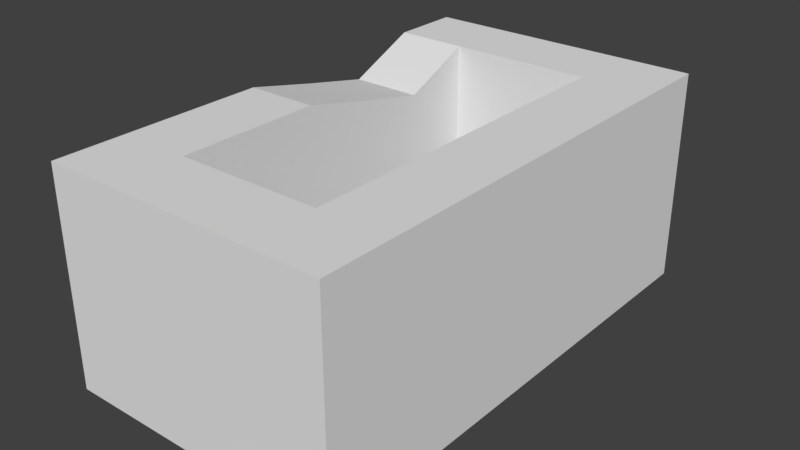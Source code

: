 # Source: House_2.blend  (saved by Blender 2.77.0; exported with 4.5.12 LTS)
import bpy
from mathutils import Matrix  # noqa: F401  (used for matrix-valued properties, if any)

bpy.ops.wm.read_factory_settings(use_empty=True)
scene = bpy.context.scene
scene.name = 'Scene'

# ---- collections
col_collection_1 = bpy.data.collections.new('Collection 1'); scene.collection.children.link(col_collection_1)

# ---- materials (node trees are filled in below, after node groups)
mat_material = bpy.data.materials.new('Material')
mat_material.alpha_threshold = 0.0
mat_material.use_transparent_shadow = False
mat_material.roughness = 0.5
mat_material.line_color = (0.0, 0.0, 0.0, 1.0)

# ---- material node trees

# ---- world
world_world = bpy.data.worlds.new('World'); scene.world = world_world
world_world.color = (0.05088, 0.05088, 0.05088)
world_world.use_sun_shadow = False
world_world.sun_shadow_jitter_overblur = 0.0
world_world.cycles.sampling_method = 'MANUAL'

# ---- meshes
me_cube = bpy.data.meshes.new('Cube')
me_cube.from_pydata([(1.0, -1.0, 4.371e-08), (-3.678e-08, -1.068, -0.06809), (3.0, -1.0, 4.609e-07), (3.0, 2.682e-07, 8.186e-07), (1.0, -2.98e-08, 4.013e-07), (-1.788e-07, -2.98e-08, -7.55e-08), (3.0, 2.682e-07, -1.0), (3.0, 2.479e-07, -3.0), (1.949e-07, -1.068, -0.9319), (1.0, -2.98e-08, -1.0), (5.96e-08, -2.98e-08, -1.0), (2.0, 8.941e-08, 6.398e-07), (2.0, 8.941e-08, -1.0), (2.0, -1.0, 2.821e-07), (2.0, 6.904e-08, -3.0), (4.0, -1.0, -1.0), (4.0, -1.0, 4.609e-07), (4.0, 2.682e-07, -1.0), (4.0, 2.682e-07, 8.186e-07), (1.863e-07, -5.017e-08, -3.0), (1.0, -2.0, 5.116e-08), (2.528e-07, -1.932, -0.9319), (2.115e-08, -1.932, -0.06809), (1.0, -5.017e-08, -3.0), (3.0, -2.0, 4.684e-07), (2.0, -1.0, -2.0), (3.353e-07, -1.0, -3.0), (4.0, -2.0, -1.0), (4.0, -2.0, 4.684e-07), (3.353e-07, -6.0, -1.0), (6.706e-08, -6.0, 1.942e-07), (4.0, -2.0, -3.0), (4.0, -1.0, -3.0), (4.0, -6.0, -1.0), (4.0, -6.0, 7.307e-07), (1.0, -7.0, 3.134e-07), (3.949e-07, -7.0, -1.0), (1.267e-07, -7.0, 1.942e-07), (3.0, -7.0, 7.307e-07), (2.0, -7.0, 5.518e-07), (4.0, -7.0, -1.0), (4.0, -7.0, 7.307e-07), (4.0, -1.0, -2.0), (4.0, -2.0, -2.0), (2.086e-07, -1.0, -2.0), (1.0, -1.172e-07, -2.0), (5.96e-08, -1.172e-07, -2.0), (2.0, 1.984e-09, -2.0), (3.0, 1.808e-07, -2.0), (4.0, 1.808e-07, -2.0), (2.757e-07, -2.0, -2.0), (3.353e-07, -6.0, -2.0), (4.0, -6.0, -2.0), (3.949e-07, -7.0, -2.0), (4.0, -7.0, -2.0), (4.0, 2.479e-07, -3.0), (4.023e-07, -2.0, -3.0), (4.619e-07, -6.0, -3.0), (4.0, -6.0, -3.0), (5.215e-07, -7.0, -3.0), (3.0, -7.0, -3.0), (4.0, -7.0, -3.0), (2.0, -1.0, -1.0), (2.0, -1.0, -3.0), (1.0, -1.0, -3.0), (3.0, -6.0, -2.0), (2.0, -6.0, -2.0), (3.0, -2.0, -3.0), (1.0, -6.0, -2.0), (3.0, -1.0, -3.0), (1.0, -2.0, -3.0), (1.0, -2.0, -2.0), (3.0, -1.0, -2.0), (3.0, -2.0, -2.0), (1.0, -6.0, -3.0), (2.0, -6.0, -3.0), (1.0, -1.0, -2.0), (3.0, -6.0, -3.0), (3.0, -6.0, -1.0), (2.0, -6.0, -1.0), (1.0, -6.0, -1.0), (1.0, -2.0, -1.0), (3.0, -1.0, -1.0), (3.0, -2.0, -1.0), (1.0, -1.0, -1.0), (3.0, -6.0, 7.391e-07), (2.0, -6.0, 5.007e-07), (1.0, -6.0, 2.623e-07), (1.0, -7.0, -1.0), (2.0, -7.0, -1.0), (1.0, -7.0, -3.0), (3.0, -7.0, -1.0), (1.0, -7.0, -2.0), (2.0, -7.0, -2.0), (3.0, -7.0, -2.0), (2.0, -7.0, -3.0), (-5.96e-08, -1.0, -7.55e-08), (2.086e-07, -1.0, -1.0), (7.451e-09, -2.0, -6.805e-08), (2.757e-07, -2.0, -1.0), (0.05508, -1.068, -0.06809), (0.05508, -1.068, -0.9319), (0.05508, -1.932, -0.06809), (0.05508, -1.932, -0.9319), (2.235e-08, -3.0, -2.48e-09), (3.725e-08, -4.0, 6.309e-08), (5.215e-08, -5.0, 1.287e-07), (2.906e-07, -3.0, -1.0), (3.055e-07, -4.0, -1.0), (3.204e-07, -5.0, -1.0), (2.906e-07, -3.0, -2.0), (3.055e-07, -4.0, -2.0), (3.204e-07, -5.0, -2.0), (4.172e-07, -3.0, -3.0), (1.0, -3.0, -3.0), (4.023e-07, -3.0, -3.0), (1.0, -3.0, -3.0), (1.0, -3.0, -2.0), (1.0, -4.0, -2.0), (1.0, -5.0, -2.0), (1.0, -3.0, -1.0), (1.0, -4.0, -1.0), (1.0, -5.0, -1.0), (1.0, -5.0, 2.095e-07), (1.0, -4.0, 1.567e-07), (1.0, -3.0, 1.039e-07), (4.0, -5.0, 6.651e-07), (4.0, -4.0, 5.995e-07), (4.0, -3.0, 5.34e-07), (4.0, -5.0, -1.0), (4.0, -4.0, -1.0), (4.0, -3.0, -1.0), (4.0, -5.0, -2.0), (4.0, -4.0, -2.0), (4.0, -3.0, -2.0), (4.0, -5.0, -3.0), (4.0, -4.0, -3.0), (4.0, -3.0, -3.0), (3.0, -5.0, -3.0), (3.0, -4.0, -3.0), (3.0, -3.0, -3.0), (3.0, -5.0, -2.0), (3.0, -4.0, -2.0), (3.0, -3.0, -2.0), (3.0, -5.0, -1.0), (3.0, -4.0, -1.0), (3.0, -3.0, -1.0), (3.0, -5.0, 6.714e-07), (3.0, -4.0, 6.037e-07), (3.0, -3.0, 5.361e-07), (3.912e-07, -5.0, -2.559), (4.034e-07, -4.0, -2.773), (4.172e-07, -4.0, -2.773), (1.0, -4.0, -2.773), (1.0, -5.0, -2.559), (4.023e-07, -5.0, -2.559), (4.172e-07, -6.0, -3.0), (1.0, -6.0, -3.0), (1.0, -4.0, -2.773), (4.023e-07, -4.0, -2.773), (4.172e-07, -5.0, -2.559), (1.0, -5.0, -2.559)], [], [(16, 2, 24, 28), (9, 10, 5, 4), (9, 4, 11, 12), (0, 4, 5, 96), (96, 5, 10, 97), (6, 17, 49, 48), (6, 3, 18, 17), (15, 16, 28, 27), (10, 9, 45, 46), (12, 11, 3, 6), (4, 0, 13, 11), (11, 13, 2, 3), (15, 17, 18, 16), (99, 97, 44, 50), (69, 67, 73, 72), (3, 2, 16, 18), (70, 64, 76, 71), (123, 106, 30, 87), (126, 147, 85, 34), (75, 74, 157, 68, 66), (17, 15, 42, 49), (22, 1, 100, 102), (15, 27, 43, 42), (0, 96, 98, 20), (77, 75, 66, 65), (129, 33, 52, 132), (86, 87, 35, 39), (87, 30, 37, 35), (34, 85, 38, 41), (97, 10, 46, 44), (106, 109, 29, 30), (129, 126, 34, 33), (107, 99, 50, 110), (33, 40, 54, 52), (30, 29, 36, 37), (33, 34, 41, 40), (12, 6, 48, 47), (9, 12, 47, 45), (36, 29, 51, 53), (85, 86, 39, 38), (46, 45, 23, 19), (49, 42, 32, 55), (44, 46, 19, 26), (52, 54, 61, 58), (45, 47, 14, 23), (42, 43, 31, 32), (53, 51, 57, 59), (132, 52, 58, 135), (50, 44, 26, 56), (110, 50, 56, 113), (47, 48, 7, 14), (48, 49, 55, 7), (14, 7, 69, 63), (64, 26, 19, 23), (26, 64, 70, 56), (23, 14, 63, 64), (135, 58, 77, 138), (64, 63, 25, 76), (69, 32, 31, 67), (116, 70, 71, 117), (95, 90, 74, 75), (77, 58, 61, 60), (74, 90, 59, 57), (116, 113, 56, 70), (63, 69, 72, 25), (66, 68, 80, 79), (77, 60, 95, 75), (138, 77, 65, 141), (55, 32, 69, 7), (72, 73, 83, 82), (25, 72, 82, 62), (65, 66, 79, 78), (141, 65, 78, 144), (117, 71, 81, 120), (71, 76, 84, 81), (76, 25, 62, 84), (84, 62, 13, 0), (62, 82, 2, 13), (78, 79, 86, 85), (144, 78, 85, 147), (82, 83, 24, 2), (81, 84, 0, 20), (79, 80, 87, 86), (120, 81, 20, 125), (35, 37, 36, 88), (89, 88, 92, 93), (35, 88, 89, 39), (88, 36, 53, 92), (39, 89, 91, 38), (91, 89, 93, 94), (38, 91, 40, 41), (40, 91, 94, 54), (92, 53, 59, 90), (54, 94, 60, 61), (93, 92, 90, 95), (94, 93, 95, 60), (8, 1, 96, 97), (22, 21, 99, 98), (21, 8, 97, 99), (1, 22, 98, 96), (100, 101, 103, 102), (21, 22, 102, 103), (8, 21, 103, 101), (1, 8, 101, 100), (80, 122, 123, 87), (122, 121, 124, 123), (121, 120, 125, 124), (68, 119, 122, 80), (119, 118, 121, 122), (118, 117, 120, 121), (51, 112, 150, 57), (112, 111, 151, 150), (111, 110, 113, 151), (29, 109, 112, 51), (109, 108, 111, 112), (108, 107, 110, 111), (98, 99, 107, 104), (104, 107, 108, 105), (105, 108, 109, 106), (20, 98, 104, 125), (125, 104, 105, 124), (124, 105, 106, 123), (83, 146, 149, 24), (146, 145, 148, 149), (145, 144, 147, 148), (73, 143, 146, 83), (143, 142, 145, 146), (142, 141, 144, 145), (67, 140, 143, 73), (140, 139, 142, 143), (139, 138, 141, 142), (31, 137, 140, 67), (137, 136, 139, 140), (136, 135, 138, 139), (43, 134, 137, 31), (134, 133, 136, 137), (133, 132, 135, 136), (27, 28, 128, 131), (131, 128, 127, 130), (130, 127, 126, 129), (27, 131, 134, 43), (131, 130, 133, 134), (130, 129, 132, 133), (28, 24, 149, 128), (128, 149, 148, 127), (127, 148, 147, 126), (153, 152, 115, 114), (157, 156, 155, 154), (161, 160, 159, 158), (157, 161, 119, 68), (161, 158, 118, 119), (158, 116, 117, 118)])
_uv = me_cube.uv_layers.new(name='UVMap')
_uv.uv.foreach_set('vector', [0.25, 0.75, 0.1875, 0.75, 0.1875, 0.6875, 0.25, 0.6875, 0.1875, 0.625, 0.125, 0.625, 0.125, 0.5625, 0.1875, 0.5625, 0.1875, 0.625, 0.1875, 0.5625, 0.25, 0.5625, 0.25, 0.625, 0.25, 0.6875, 0.25, 0.75, 0.1875, 0.75, 0.1875, 0.6875, 0.3125, 0.5625, 0.375, 0.5625, 0.375, 0.625, 0.3125, 0.625, 0.3125, 0.625, 0.375, 0.625, 0.375, 0.6875, 0.3125, 0.6875, 0.3125, 0.625, 0.3125, 0.5625, 0.375, 0.5625, 0.375, 0.625, 6.378e-06, 0.625, 6.378e-06, 0.5625, 0.06249, 0.5625, 0.06249, 0.625, 0.125, 0.625, 0.1875, 0.625, 0.1875, 0.6875, 0.125, 0.6875, 0.06251, 0.625, 0.06251, 0.5625, 0.125, 0.5625, 0.125, 0.625, 0.1875, 0.75, 0.1875, 0.6875, 0.25, 0.6875, 0.25, 0.75, 0.1875, 0.75, 0.1875, 0.6875, 0.25, 0.6875, 0.25, 0.75, 0.1875, 0.625, 0.125, 0.625, 0.125, 0.5625, 0.1875, 0.5625, 0.1875, 0.6875, 0.25, 0.6875, 0.25, 0.75, 0.1875, 0.75, 0.25, 0.9375, 0.1875, 0.9375, 0.1875, 0.875, 0.25, 0.875, 0.1875, 0.75, 0.1875, 0.6875, 0.25, 0.6875, 0.25, 0.75, 0.25, 0.9375, 0.1875, 0.9375, 0.1875, 0.875, 0.25, 0.875, 0.25, 0.7031, 0.1875, 0.7031, 0.1875, 0.6875, 0.25, 0.6875, 0.2031, 0.6875, 0.2031, 0.75, 0.1875, 0.75, 0.1875, 0.6875, 0.25, 0.9375, 0.1875, 0.9375, 0.1875, 0.9318, 0.1875, 0.875, 0.25, 0.875, 0.125, 0.625, 0.1875, 0.625, 0.1875, 0.6875, 0.125, 0.6875, 0.2543, 0.5668, 0.3082, 0.5668, 0.3082, 0.5668, 0.2543, 0.5668, 0.25, 0.6875, 0.3125, 0.6875, 0.3125, 0.75, 0.25, 0.75, 0.25, 0.75, 0.1875, 0.75, 0.1875, 0.6875, 0.25, 0.6875, 0.3125, 0.9375, 0.25, 0.9375, 0.25, 0.875, 0.3125, 0.875, 0.25, 0.7499, 0.1876, 0.7499, 0.1876, 0.6875, 0.25, 0.6875, 0.25, 0.6875, 0.25, 0.75, 0.1875, 0.75, 0.1875, 0.6875, 0.25, 0.75, 0.1875, 0.75, 0.1875, 0.6875, 0.25, 0.6875, 0.25, 0.75, 0.1875, 0.75, 0.1875, 0.6875, 0.25, 0.6875, 0.3125, 0.625, 0.375, 0.625, 0.375, 0.6875, 0.3125, 0.6875, 0.25, 0.5626, 0.25, 0.6251, 0.1876, 0.6251, 0.1876, 0.5626, 0.1875, 0.6249, 0.1875, 0.5624, 0.2499, 0.5624, 0.2499, 0.6249, 0.1875, 0.6251, 0.2499, 0.6251, 0.2499, 0.6875, 0.1875, 0.6875, 0.3125, 0.625, 0.375, 0.625, 0.375, 0.6875, 0.3125, 0.6875, 0.1875, 0.5625, 0.1875, 0.625, 0.125, 0.625, 0.125, 0.5625, 0.3125, 0.625, 0.3125, 0.5625, 0.375, 0.5625, 0.375, 0.625, 0.25, 0.6875, 0.3125, 0.6875, 0.3125, 0.75, 0.25, 0.75, 0.25, 0.6875, 0.25, 0.75, 0.1875, 0.75, 0.1875, 0.6875, 0.125, 0.625, 0.1875, 0.625, 0.1875, 0.6875, 0.125, 0.6875, 0.25, 0.75, 0.1875, 0.75, 0.1875, 0.6875, 0.25, 0.6875, 0.125, 0.6875, 0.1875, 0.6875, 0.1875, 0.75, 0.125, 0.75, 0.125, 0.6875, 0.1875, 0.6875, 0.1875, 0.75, 0.125, 0.75, 0.3125, 0.6875, 0.375, 0.6875, 0.375, 0.75, 0.3125, 0.75, 0.3125, 0.6875, 0.375, 0.6875, 0.375, 0.75, 0.3125, 0.75, 0.25, 0.625, 0.3125, 0.625, 0.3125, 0.6875, 0.25, 0.6875, 6.378e-06, 0.625, 0.06249, 0.625, 0.06249, 0.6875, 6.378e-06, 0.6875, 0.125, 0.6875, 0.1875, 0.6875, 0.1875, 0.75, 0.125, 0.75, 0.2501, 0.625, 0.3125, 0.625, 0.3125, 0.6875, 0.2501, 0.6875, 0.25, 0.6875, 0.3125, 0.6875, 0.3125, 0.75, 0.25, 0.75, 0.06247, 0.625, 0.1249, 0.625, 0.1249, 0.6875, 0.06247, 0.6875, 0.1875, 0.75, 0.1875, 0.6875, 0.25, 0.6875, 0.25, 0.75, 0.3125, 0.6875, 0.375, 0.6875, 0.375, 0.75, 0.3125, 0.75, 0.25, 0.75, 0.3125, 0.75, 0.3125, 0.8125, 0.25, 0.8125, 0.3125, 0.875, 0.3125, 0.8125, 0.375, 0.8125, 0.375, 0.875, 0.25, 0.75, 0.25, 0.8125, 0.1875, 0.8125, 0.1875, 0.75, 0.1875, 0.75, 0.25, 0.75, 0.25, 0.8125, 0.1875, 0.8125, 0.25, 1.0, 0.1876, 1.0, 0.1876, 0.9375, 0.25, 0.9375, 0.25, 0.9375, 0.1875, 0.9375, 0.1875, 0.875, 0.25, 0.875, 0.25, 0.75, 0.25, 0.8125, 0.1875, 0.8125, 0.1875, 0.75, 0.3125, 0.9375, 0.2501, 0.9375, 0.2501, 0.875, 0.3125, 0.875, 0.25, 0.8125, 0.1875, 0.8125, 0.1875, 0.75, 0.25, 0.75, 0.1875, 0.9375, 0.1875, 1.0, 0.125, 1.0, 0.125, 0.9375, 0.1875, 0.875, 0.125, 0.875, 0.125, 0.8125, 0.1875, 0.8125, 0.1875, 1.0, 0.1875, 0.9375, 0.2499, 0.9375, 0.2499, 1.0, 0.3125, 0.9375, 0.25, 0.9375, 0.25, 0.875, 0.3125, 0.875, 0.125, 1.0, 0.06251, 1.0, 0.06251, 0.9375, 0.125, 0.9375, 0.1875, 0.8125, 0.1875, 0.75, 0.25, 0.75, 0.25, 0.8125, 0.25, 0.9375, 0.1876, 0.9375, 0.1876, 0.875, 0.25, 0.875, 0.375, 1.0, 0.3125, 1.0, 0.3125, 0.9375, 0.375, 0.9375, 0.125, 1.0, 0.06251, 1.0, 0.06251, 0.9375, 0.125, 0.9375, 0.125, 1.0, 0.06251, 1.0, 0.06251, 0.9375, 0.125, 0.9375, 0.125, 1.0, 0.06251, 1.0, 0.06251, 0.9375, 0.125, 0.9375, 0.125, 1.0, 0.06257, 1.0, 0.06257, 0.9376, 0.125, 0.9376, 0.06247, 0.9375, 0.1249, 0.9375, 0.1249, 0.9999, 0.06247, 0.9999, 0.125, 1.0, 0.06251, 1.0, 0.06251, 0.9375, 0.125, 0.9375, 0.125, 1.0, 0.06251, 1.0, 0.06251, 0.9375, 0.125, 0.9375, 0.125, 1.0, 0.06251, 1.0, 0.06251, 0.9375, 0.125, 0.9375, 0.125, 1.0, 0.06251, 1.0, 0.06251, 0.9375, 0.125, 0.9375, 0.125, 1.0, 0.06251, 1.0, 0.06251, 0.9375, 0.125, 0.9375, 0.125, 1.0, 0.06257, 1.0, 0.06257, 0.9376, 0.125, 0.9376, 0.125, 1.0, 0.06251, 1.0, 0.06251, 0.9375, 0.125, 0.9375, 0.125, 1.0, 0.06251, 1.0, 0.06251, 0.9375, 0.125, 0.9375, 0.125, 1.0, 0.06251, 1.0, 0.06251, 0.9375, 0.125, 0.9375, 0.06247, 0.9374, 0.1249, 0.9374, 0.1249, 0.9999, 0.06247, 0.9999, 0.3125, 0.5625, 0.375, 0.5625, 0.375, 0.625, 0.3125, 0.625, 0.25, 0.625, 0.3125, 0.625, 0.3125, 0.6875, 0.25, 0.6875, 0.25, 0.5625, 0.25, 0.625, 0.1875, 0.625, 0.1875, 0.5625, 0.3125, 0.625, 0.375, 0.625, 0.375, 0.6875, 0.3125, 0.6875, 0.06249, 0.5625, 0.06249, 0.625, 6.393e-06, 0.625, 6.393e-06, 0.5625, 0.1875, 0.6875, 0.25, 0.6875, 0.25, 0.75, 0.1875, 0.75, 0.1875, 0.5625, 0.1875, 0.625, 0.125, 0.625, 0.125, 0.5625, 0.125, 0.625, 0.1875, 0.625, 0.1875, 0.6875, 0.125, 0.6875, 0.3125, 0.6875, 0.375, 0.6875, 0.375, 0.75, 0.3125, 0.75, 0.125, 0.6875, 0.1875, 0.6875, 0.1875, 0.75, 0.125, 0.75, 0.1875, 0.6875, 0.25, 0.6875, 0.25, 0.75, 0.1875, 0.75, 0.06251, 0.625, 0.125, 0.625, 0.125, 0.6875, 0.06251, 0.6875, 0.3082, 0.6207, 0.3082, 0.5668, 0.3125, 0.5625, 0.3125, 0.625, 0.2543, 0.5668, 0.2543, 0.6207, 0.25, 0.625, 0.25, 0.5625, 0.2543, 0.6207, 0.3082, 0.6207, 0.3125, 0.625, 0.25, 0.625, 0.3082, 0.5668, 0.2543, 0.5668, 0.25, 0.5625, 0.3125, 0.5625, 0.3082, 0.5668, 0.3082, 0.6207, 0.2543, 0.6207, 0.2543, 0.5668, 0.2508, 0.6207, 0.2508, 0.5668, 0.2543, 0.5668, 0.2543, 0.6207, 0.3082, 0.6242, 0.2543, 0.6242, 0.2543, 0.6207, 0.3082, 0.6207, 0.3117, 0.5668, 0.3117, 0.6207, 0.3087, 0.6207, 0.3087, 0.5668, 0.06257, 0.9374, 0.125, 0.9374, 0.125, 0.9999, 0.06257, 0.9999, 0.06253, 0.9374, 0.125, 0.9374, 0.125, 0.9999, 0.06253, 0.9999, 0.0625, 0.9374, 0.125, 0.9374, 0.125, 0.9999, 0.0625, 0.9999, 0.06257, 0.9375, 0.125, 0.9375, 0.125, 0.9999, 0.06257, 0.9999, 0.06253, 0.9375, 0.125, 0.9375, 0.125, 0.9999, 0.06253, 0.9999, 0.0625, 0.9375, 0.125, 0.9375, 0.125, 0.9999, 0.0625, 0.9999, 0.1876, 0.6875, 0.25, 0.6875, 0.25, 0.7225, 0.1876, 0.75, 0.1875, 0.6875, 0.25, 0.6875, 0.25, 0.7358, 0.1875, 0.7225, 0.0, 0.625, 0.06247, 0.625, 0.06247, 0.6875, 0.0, 0.6733, 0.1876, 0.6876, 0.25, 0.6876, 0.25, 0.75, 0.1876, 0.75, 0.1875, 0.6251, 0.25, 0.6251, 0.25, 0.6875, 0.1875, 0.6875, 0.1875, 0.6876, 0.25, 0.6876, 0.25, 0.75, 0.1875, 0.75, 0.1249, 0.5626, 0.1249, 0.6251, 0.06247, 0.6251, 0.06247, 0.5626, 0.1875, 0.5626, 0.1875, 0.6251, 0.25, 0.6251, 0.25, 0.5626, 0.06249, 0.5625, 0.06249, 0.625, 6.258e-06, 0.625, 6.258e-06, 0.5625, 0.25, 0.75, 0.1875, 0.75, 0.1875, 0.7344, 0.25, 0.7344, 0.25, 0.7344, 0.1875, 0.7344, 0.1875, 0.7187, 0.25, 0.7187, 0.25, 0.7187, 0.1875, 0.7187, 0.1875, 0.7031, 0.25, 0.7031, 0.1249, 1.0, 0.06247, 1.0, 0.06247, 0.9376, 0.1249, 0.9376, 0.125, 1.0, 0.0625, 1.0, 0.0625, 0.9376, 0.125, 0.9376, 0.125, 1.0, 0.06253, 1.0, 0.06253, 0.9376, 0.125, 0.9376, 0.1249, 1.0, 0.06247, 1.0, 0.06247, 0.9376, 0.1249, 0.9376, 0.125, 1.0, 0.0625, 1.0, 0.0625, 0.9376, 0.125, 0.9376, 0.125, 1.0, 0.06253, 1.0, 0.06253, 0.9376, 0.125, 0.9376, 0.3124, 0.9375, 0.25, 0.9375, 0.25, 0.875, 0.3124, 0.875, 0.3125, 0.9375, 0.25, 0.9375, 0.25, 0.875, 0.3125, 0.875, 0.3125, 0.9375, 0.25, 0.9375, 0.25, 0.875, 0.3125, 0.875, 0.3124, 1.0, 0.25, 1.0, 0.25, 0.9375, 0.3124, 0.9375, 0.3125, 1.0, 0.25, 1.0, 0.25, 0.9375, 0.3125, 0.9375, 0.25, 1.0, 0.1875, 1.0, 0.1875, 0.9375, 0.25, 0.9375, 0.2499, 0.75, 0.1875, 0.75, 0.1875, 0.6875, 0.2499, 0.6875, 0.0625, 0.625, 0.125, 0.625, 0.125, 0.6875, 0.0625, 0.6875, 3.307e-05, 0.625, 0.0625, 0.625, 0.0625, 0.6875, 3.307e-05, 0.6875, 0.1876, 0.6249, 0.1876, 0.5624, 0.25, 0.5624, 0.25, 0.6249, 0.1875, 0.6249, 0.1875, 0.5624, 0.25, 0.5624, 0.25, 0.6249, -2.98e-08, 0.6249, -5.96e-08, 0.5624, 0.06247, 0.5624, 0.06247, 0.6249, 0.2499, 0.7499, 0.1875, 0.7499, 0.1875, 0.6875, 0.2499, 0.6875, 0.1875, 0.625, 0.25, 0.625, 0.25, 0.6874, 0.1875, 0.6874, 0.25, 0.7499, 0.1875, 0.7499, 0.1875, 0.6875, 0.25, 0.6875, 0.25, 0.6875, 0.25, 0.75, 0.2344, 0.75, 0.2344, 0.6875, 0.2344, 0.6875, 0.2344, 0.75, 0.2188, 0.75, 0.2188, 0.6875, 0.2188, 0.6875, 0.2188, 0.75, 0.2031, 0.75, 0.2031, 0.6875, 0.1875, 1.0, 0.1875, 0.9375, 0.2499, 0.9375, 0.2499, 1.0, 0.1875, 1.0, 0.1875, 0.9375, 0.2499, 0.9375, 0.2499, 1.0, 0.1875, 1.0, 0.1875, 0.9375, 0.2499, 0.9375, 0.2499, 1.0, 0.2499, 0.9317, 0.1875, 0.9068, 0.1875, 0.875, 0.2499, 0.875, 0.3125, 0.9068, 0.25, 0.9192, 0.25, 0.875, 0.3125, 0.875, 0.3125, 0.9192, 0.25, 0.9324, 0.25, 0.875, 0.3125, 0.875])
me_cube.materials.append(mat_material)
me_cube.use_remesh_preserve_volume = False
me_cube.use_remesh_preserve_attributes = False
me_cube.use_mirror_vertex_groups = False
me_cube.auto_texspace = False
me_cube.update()

# ---- objects
ob_cube = bpy.data.objects.new('Cube', me_cube)

# ---- transforms, parenting, visibility, modifiers, constraints
ob_cube.location = (0.0, 0.0, 0.0)
ob_cube.rotation_euler = (3.142, 0.0, 0.0)
ob_cube.lock_rotations_4d = False
ob_cube.empty_display_type = 'ARROWS'
ob_cube.lineart.crease_threshold = 0.0

# ---- collection membership
col_collection_1.objects.link(ob_cube)

# ---- scene / render settings (as saved in the file)
scene.frame_start = 1; scene.frame_end = 250; scene.frame_set(1)
scene.render.engine = 'BLENDER_EEVEE_NEXT'
scene.render.resolution_percentage = 50
scene.render.dither_intensity = 0.0
scene.cycles.use_denoising = False
scene.cycles.samples = 128
scene.cycles.sampling_pattern = 'TABULATED_SOBOL'
scene.cycles.light_sampling_threshold = 0.0
scene.cycles.use_adaptive_sampling = False
scene.cycles.use_light_tree = False
scene.cycles.blur_glossy = 0.0
scene.cycles.sample_clamp_indirect = 0.0
scene.view_settings.view_transform = 'Standard'
bpy.context.view_layer.update()

# ---- added for rendering (the .blend has no active camera and no usable light): camera, sun
cam_auto = bpy.data.cameras.new('AutoCamera')
cam_auto.lens = 50.0
cam_auto.sensor_width = 36.0
cam_auto.clip_end = 1000.0
ob_auto_camera = bpy.data.objects.new('AutoCamera', cam_auto)
scene.collection.objects.link(ob_auto_camera)
ob_auto_camera.location = (9.95908, -6.0509, 7.86727)
ob_auto_camera.rotation_euler = (1.09748, -7.21219e-08, 0.694738)
scene.camera = ob_auto_camera
light_auto_sun = bpy.data.lights.new('AutoSun', 'SUN')
light_auto_sun.energy = 3.0
light_auto_sun.angle = 0.0523599
ob_auto_sun = bpy.data.objects.new('AutoSun', light_auto_sun)
scene.collection.objects.link(ob_auto_sun)
ob_auto_sun.rotation_euler = (0.872665, 0.174533, 0.523599)
bpy.context.view_layer.update()
